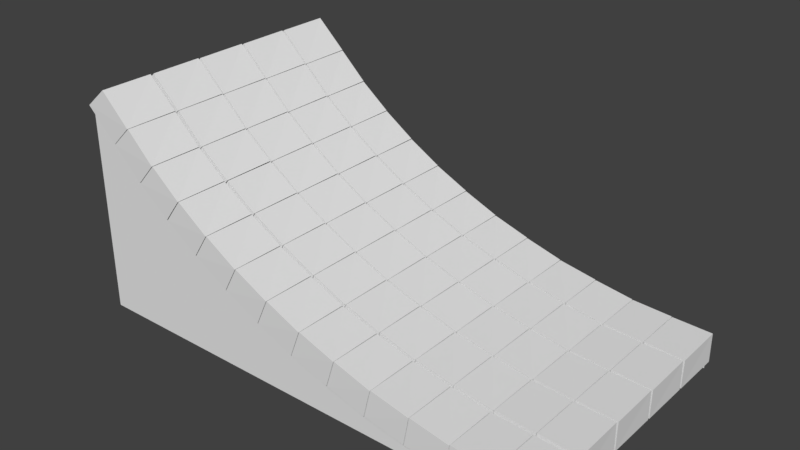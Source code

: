 # Source: Bricks_Bridge_Down.blend  (saved by Blender 2.78.0; exported with 4.5.12 LTS)
import bpy
from mathutils import Matrix  # noqa: F401  (used for matrix-valued properties, if any)

bpy.ops.wm.read_factory_settings(use_empty=True)
scene = bpy.context.scene
scene.name = 'Scene'

# ---- collections
col_collection_1 = bpy.data.collections.new('Collection 1'); scene.collection.children.link(col_collection_1)

# ---- world
world_world = bpy.data.worlds.new('World'); scene.world = world_world
world_world.color = (0.05088, 0.05088, 0.05088)
world_world.use_sun_shadow = False
world_world.sun_shadow_jitter_overblur = 0.0
world_world.cycles.sampling_method = 'MANUAL'

# ---- meshes
me_cube = bpy.data.meshes.new('Cube')
me_cube.from_pydata([(-13.5, 3.607, 0.01703), (-10.23, 3.607, 0.01703), (-13.5, 3.607, 5.807), (-10.23, 3.607, 3.682), (-7.113, 3.607, 0.01703), (-7.113, 3.607, 1.767), (-3.856, 3.607, 0.01703), (-3.856, 3.607, 1.037), (0.0001616, 3.607, 0.01703), (0.0001616, 3.607, 0.7604), (-12.68, 3.813, 5.019), (-13.51, 3.837, 5.838), (-12.09, 3.814, 5.588), (-12.08, 2.327, 5.566), (-12.93, 3.815, 6.368), (-13.52, 2.324, 5.836), (-12.68, 2.337, 5.013), (-12.9, 2.327, 6.364), (-12.67, 2.268, 5.018), (-13.49, 2.291, 5.835), (-12.08, 2.268, 5.587), (-12.07, 0.7818, 5.564), (-12.92, 2.269, 6.365), (-13.51, 0.7786, 5.834), (-12.67, 0.7917, 5.011), (-12.88, 0.782, 6.361), (-12.66, 0.7298, 5.016), (-13.48, 0.7535, 5.833), (-12.07, 0.7306, 5.585), (-12.06, -0.756, 5.563), (-12.91, 0.7315, 6.363), (-13.5, -0.7592, 5.831), (-12.66, -0.7461, 5.009), (-12.87, -0.7557, 6.358), (-12.65, -0.8092, 5.014), (-13.47, -0.7855, 5.83), (-12.06, -0.8084, 5.583), (-12.05, -2.295, 5.561), (-12.9, -0.8075, 6.36), (-13.48, -2.298, 5.828), (-12.64, -2.285, 5.007), (-12.86, -2.295, 6.356), (-12.64, -2.388, 5.012), (-13.46, -2.364, 5.827), (-12.05, -2.387, 5.581), (-12.04, -3.874, 5.559), (-12.88, -2.386, 6.357), (-13.47, -3.877, 5.826), (-12.63, -3.864, 5.005), (-12.85, -3.873, 6.353), (-11.84, 3.819, 4.212), (-12.64, 3.843, 5.008), (-11.3, 3.82, 4.827), (-11.29, 2.333, 4.805), (-12.09, 3.821, 5.567), (-12.65, 2.33, 5.006), (-11.84, 2.343, 4.206), (-12.06, 2.333, 5.566), (-11.83, 2.274, 4.211), (-12.63, 2.298, 5.007), (-11.29, 2.274, 4.826), (-11.28, 0.7875, 4.804), (-12.08, 2.275, 5.566), (-12.64, 0.7848, 5.004), (-11.83, 0.7978, 4.205), (-12.05, 0.788, 5.564), (-11.82, 0.7359, 4.211), (-12.62, 0.7597, 5.005), (-11.28, 0.7364, 4.826), (-11.27, -0.7503, 4.804), (-12.07, 0.7375, 5.564), (-12.63, -0.753, 5.003), (-11.82, -0.74, 4.205), (-12.04, -0.7498, 5.563), (-11.81, -0.8032, 4.21), (-12.61, -0.7793, 5.003), (-11.27, -0.8027, 4.825), (-11.26, -2.289, 4.803), (-12.06, -0.8015, 5.562), (-12.62, -2.292, 5.001), (-11.81, -2.279, 4.204), (-12.03, -2.289, 5.561), (-11.8, -2.382, 4.21), (-12.6, -2.358, 5.001), (-11.26, -2.381, 4.825), (-11.25, -3.868, 4.803), (-12.05, -2.38, 5.56), (-12.61, -3.871, 4.999), (-11.8, -3.858, 4.204), (-12.02, -3.867, 5.559), (-10.93, 3.824, 3.486), (-11.8, 3.849, 4.202), (-10.44, 3.824, 4.141), (-10.43, 2.337, 4.121), (-11.3, 3.826, 4.805), (-11.81, 2.336, 4.2), (-10.93, 2.348, 3.48), (-11.27, 2.339, 4.805), (-10.92, 2.279, 3.486), (-11.79, 2.304, 4.201), (-10.43, 2.279, 4.141), (-10.42, 0.7921, 4.122), (-11.29, 2.281, 4.804), (-11.8, 0.7909, 4.199), (-10.92, 0.8027, 3.481), (-11.26, 0.7937, 4.805), (-10.91, 0.7408, 3.487), (-11.78, 0.7658, 4.201), (-10.42, 0.741, 4.142), (-10.41, -0.7457, 4.123), (-11.28, 0.7433, 4.804), (-11.79, -0.7469, 4.199), (-10.91, -0.7351, 3.481), (-11.25, -0.7441, 4.804), (-10.91, -0.7983, 3.487), (-11.77, -0.7733, 4.2), (-10.42, -0.7981, 4.143), (-10.41, -2.285, 4.123), (-11.27, -0.7958, 4.803), (-11.78, -2.286, 4.198), (-10.9, -2.274, 3.482), (-11.24, -2.283, 4.804), (-10.9, -2.377, 3.488), (-11.76, -2.352, 4.2), (-10.41, -2.377, 4.143), (-10.4, -3.863, 4.124), (-11.26, -2.374, 4.803), (-11.78, -3.865, 4.198), (-10.9, -3.853, 3.483), (-11.23, -3.862, 4.803), (-9.967, 3.828, 2.827), (-10.89, 3.854, 3.481), (-9.529, 3.828, 3.518), (-9.518, 2.341, 3.499), (-10.44, 3.831, 4.12), (-10.9, 2.341, 3.478), (-9.966, 2.352, 2.822), (-10.41, 2.344, 4.125), (-9.961, 2.283, 2.829), (-10.88, 2.308, 3.482), (-9.523, 2.283, 3.52), (-9.511, 0.7958, 3.5), (-10.43, 2.286, 4.121), (-10.9, 0.7957, 3.478), (-9.959, 0.8066, 2.824), (-10.4, 0.7983, 4.125), (-9.954, 0.7447, 2.83), (-10.87, 0.7706, 3.482), (-9.516, 0.7447, 3.521), (-9.505, -0.742, 3.502), (-10.42, 0.7478, 4.122), (-10.89, -0.7421, 3.479), (-9.953, -0.7312, 2.826), (-10.39, -0.7395, 4.126), (-9.948, -0.7944, 2.832), (-10.87, -0.7684, 3.483), (-9.509, -0.7944, 3.523), (-9.498, -2.281, 3.504), (-10.41, -0.7912, 4.122), (-10.88, -2.281, 3.479), (-9.946, -2.27, 2.827), (-10.38, -2.279, 4.127), (-9.941, -2.373, 2.834), (-10.86, -2.347, 3.483), (-9.503, -2.373, 3.524), (-9.491, -3.86, 3.505), (-10.41, -2.37, 4.123), (-10.87, -3.86, 3.48), (-9.94, -3.849, 2.829), (-10.38, -3.857, 4.127), (-8.964, 3.831, 2.24), (-9.928, 3.858, 2.824), (-8.577, 3.831, 2.961), (-8.565, 2.344, 2.944), (-9.524, 3.835, 3.497), (-9.943, 2.345, 2.82), (-8.963, 2.355, 2.235), (-9.498, 2.347, 3.503), (-8.959, 2.286, 2.242), (-9.922, 2.312, 2.825), (-8.572, 2.285, 2.963), (-8.56, 0.7987, 2.946), (-9.518, 2.289, 3.498), (-9.936, 0.7997, 2.822), (-8.958, 0.8097, 2.238), (-9.491, 0.802, 3.504), (-8.954, 0.7478, 2.244), (-9.915, 0.7745, 2.827), (-8.567, 0.7476, 2.965), (-8.554, -0.7391, 2.948), (-9.511, 0.7516, 3.5), (-9.93, -0.7382, 2.824), (-8.953, -0.7282, 2.24), (-9.485, -0.7358, 3.506), (-8.948, -0.7913, 2.247), (-9.909, -0.7645, 2.828), (-8.561, -0.7915, 2.968), (-8.549, -2.278, 2.951), (-9.505, -0.7875, 3.501), (-9.923, -2.277, 2.825), (-8.948, -2.267, 2.242), (-9.478, -2.275, 3.507), (-8.943, -2.37, 2.249), (-9.902, -2.343, 2.83), (-8.556, -2.37, 2.97), (-8.544, -3.857, 2.953), (-9.498, -2.366, 3.503), (-9.917, -3.856, 2.827), (-8.942, -3.846, 2.245), (-9.472, -3.853, 3.509), (-7.914, 3.833, 1.734), (-8.923, 3.861, 2.241), (-7.578, 3.833, 2.48), (-7.566, 2.346, 2.463), (-8.57, 3.838, 2.941), (-8.939, 2.348, 2.236), (-7.914, 2.357, 1.729), (-8.545, 2.35, 2.95), (-7.91, 2.288, 1.737), (-8.918, 2.315, 2.244), (-7.574, 2.287, 2.482), (-7.562, 0.8007, 2.466), (-8.565, 2.292, 2.943), (-8.934, 0.8027, 2.239), (-7.91, 0.8118, 1.732), (-8.539, 0.8049, 2.952), (-7.906, 0.7499, 1.739), (-8.913, 0.7775, 2.246), (-7.57, 0.7496, 2.485), (-7.558, -0.7371, 2.469), (-8.56, 0.7544, 2.945), (-8.929, -0.7351, 2.241), (-7.906, -0.7261, 1.735), (-8.534, -0.733, 2.955), (-7.902, -0.7892, 1.742), (-8.908, -0.7615, 2.248), (-7.566, -0.7895, 2.488), (-7.554, -2.276, 2.472), (-8.555, -0.7846, 2.948), (-8.924, -2.274, 2.243), (-7.902, -2.265, 1.738), (-8.529, -2.272, 2.957), (-7.898, -2.368, 1.745), (-8.902, -2.34, 2.251), (-7.562, -2.368, 2.491), (-7.55, -3.855, 2.475), (-8.549, -2.363, 2.95), (-8.918, -3.853, 2.246), (-7.898, -3.844, 1.741), (-8.524, -3.851, 2.959), (-6.841, 3.835, 1.285), (-7.874, 3.863, 1.736), (-6.556, 3.834, 2.051), (-6.543, 2.347, 2.037), (-7.57, 3.84, 2.459), (-7.89, 2.35, 1.731), (-6.841, 2.359, 1.281), (-7.547, 2.352, 2.469), (-6.838, 2.289, 1.288), (-7.87, 2.317, 1.739), (-6.553, 2.289, 2.055), (-6.541, 0.8021, 2.04), (-7.566, 2.294, 2.462), (-7.886, 0.8048, 1.734), (-6.839, 0.8133, 1.284), (-7.543, 0.8068, 2.472), (-6.835, 0.7514, 1.291), (-7.866, 0.7796, 1.742), (-6.55, 0.751, 2.058), (-6.538, -0.7357, 2.043), (-7.562, 0.7564, 2.465), (-7.882, -0.733, 1.737), (-6.836, -0.7246, 1.287), (-7.539, -0.731, 2.475), (-6.833, -0.7877, 1.295), (-7.862, -0.7594, 1.744), (-6.548, -0.788, 2.062), (-6.535, -2.275, 2.047), (-7.558, -0.7826, 2.468), (-7.878, -2.272, 1.74), (-6.833, -2.264, 1.291), (-7.535, -2.27, 2.478), (-6.83, -2.366, 1.298), (-7.858, -2.338, 1.747), (-6.545, -2.367, 2.065), (-6.532, -3.853, 2.05), (-7.554, -2.361, 2.471), (-7.874, -3.851, 1.743), (-6.83, -3.842, 1.294), (-7.531, -3.849, 2.481), (-5.732, 3.835, 0.9271), (-6.801, 3.864, 1.292), (-5.496, 3.835, 1.71), (-5.484, 2.348, 1.696), (-6.546, 3.841, 2.033), (-6.818, 2.352, 1.285), (-5.733, 2.359, 0.9233), (-6.524, 2.354, 2.046), (-5.73, 2.29, 0.9308), (-6.798, 2.319, 1.295), (-5.495, 2.289, 1.714), (-5.482, 0.8027, 1.7), (-6.543, 2.296, 2.036), (-6.815, 0.8063, 1.288), (-5.731, 0.8139, 0.927), (-6.521, 0.8083, 2.049), (-5.728, 0.752, 0.9346), (-6.795, 0.7811, 1.298), (-5.493, 0.7516, 1.718), (-5.48, -0.7351, 1.703), (-6.541, 0.7579, 2.039), (-6.812, -0.7315, 1.292), (-5.729, -0.724, 0.9308), (-6.518, -0.7296, 2.052), (-5.726, -0.7871, 0.9383), (-6.792, -0.758, 1.302), (-5.491, -0.7875, 1.722), (-5.479, -2.274, 1.707), (-6.538, -0.7812, 2.043), (-6.809, -2.271, 1.295), (-5.727, -2.263, 0.9345), (-6.516, -2.269, 2.056), (-5.725, -2.366, 0.9422), (-6.789, -2.337, 1.305), (-5.489, -2.366, 1.726), (-5.477, -3.853, 1.711), (-6.535, -2.36, 2.046), (-6.807, -3.849, 1.299), (-5.726, -3.842, 0.9384), (-6.513, -3.847, 2.059), (-4.612, 3.835, 0.6133), (-5.693, 3.865, 0.9345), (-4.426, 3.835, 1.41), (-4.413, 2.348, 1.397), (-5.486, 3.842, 1.691), (-5.71, 2.352, 0.9278), (-4.613, 2.359, 0.6096), (-5.465, 2.354, 1.705), (-4.611, 2.29, 0.6173), (-5.691, 2.32, 0.9383), (-4.425, 2.29, 1.414), (-4.412, 0.8029, 1.401), (-5.484, 2.296, 1.695), (-5.708, 0.8069, 0.9316), (-4.612, 0.8141, 0.6136), (-5.464, 0.8088, 1.709), (-4.61, 0.7522, 0.6213), (-5.689, 0.7817, 0.942), (-4.424, 0.7518, 1.418), (-4.411, -0.7349, 1.405), (-5.482, 0.7584, 1.699), (-5.706, -0.731, 0.9353), (-4.612, -0.7237, 0.6176), (-5.462, -0.729, 1.713), (-4.609, -0.7868, 0.6253), (-5.687, -0.7574, 0.9458), (-4.423, -0.7872, 1.422), (-4.411, -2.274, 1.409), (-5.48, -0.7806, 1.703), (-5.705, -2.27, 0.9391), (-4.611, -2.263, 0.6216), (-5.46, -2.268, 1.716), (-4.608, -2.365, 0.6295), (-5.686, -2.336, 0.9497), (-4.423, -2.366, 1.426), (-4.41, -3.853, 1.413), (-5.479, -2.359, 1.707), (-5.703, -3.849, 0.943), (-4.61, -3.841, 0.6258), (-5.458, -3.847, 1.72), (-3.466, 3.835, 0.4), (-4.572, 3.865, 0.6254), (-3.328, 3.834, 1.206), (-3.316, 2.348, 1.194), (-4.414, 3.842, 1.393), (-4.59, 2.352, 0.6168), (-3.468, 2.359, 0.3963), (-4.395, 2.354, 1.409), (-3.466, 2.289, 0.4042), (-4.572, 2.32, 0.6294), (-3.329, 2.289, 1.211), (-3.316, 0.8024, 1.198), (-4.413, 2.296, 1.397), (-4.589, 0.8071, 0.6209), (-3.468, 0.8136, 0.4005), (-4.394, 0.809, 1.413), (-3.466, 0.7517, 0.4084), (-4.571, 0.7819, 0.6335), (-3.329, 0.7513, 1.215), (-3.316, -0.7355, 1.202), (-4.412, 0.7586, 1.401), (-4.589, -0.7307, 0.6249), (-3.468, -0.7243, 0.4047), (-4.393, -0.7288, 1.417), (-3.466, -0.7874, 0.4126), (-4.57, -0.7572, 0.6375), (-3.329, -0.7878, 1.219), (-3.316, -2.275, 1.206), (-4.411, -0.7804, 1.405), (-4.588, -2.27, 0.6289), (-3.468, -2.263, 0.4089), (-4.393, -2.268, 1.421), (-3.467, -2.366, 0.4169), (-4.569, -2.336, 0.6416), (-3.329, -2.366, 1.223), (-3.316, -3.853, 1.211), (-4.411, -2.359, 1.409), (-4.587, -3.848, 0.6331), (-3.468, -3.842, 0.4132), (-4.392, -3.846, 1.425), (-2.317, 3.834, 0.2182), (-3.428, 3.865, 0.4123), (-2.227, 3.834, 1.031), (-2.214, 2.347, 1.021), (-3.316, 3.841, 1.189), (-3.446, 2.352, 0.4037), (-2.319, 2.358, 0.2146), (-3.298, 2.354, 1.205), (-2.318, 2.289, 0.2225), (-3.428, 2.319, 0.4165), (-2.228, 2.288, 1.036), (-2.215, 0.8016, 1.025), (-3.316, 2.296, 1.193), (-3.446, 0.8065, 0.408), (-2.32, 0.8128, 0.2189), (-3.299, 0.8085, 1.209), (-2.319, 0.7509, 0.2268), (-3.428, 0.7813, 0.4207), (-2.229, 0.7506, 1.04), (-2.216, -0.7362, 1.029), (-3.316, 0.7581, 1.197), (-3.446, -0.7313, 0.4122), (-2.321, -0.725, 0.2232), (-3.299, -0.7293, 1.213), (-2.32, -0.7882, 0.2312), (-3.429, -0.7577, 0.4249), (-2.23, -0.7885, 1.044), (-2.217, -2.275, 1.034), (-3.316, -0.781, 1.201), (-3.446, -2.27, 0.4164), (-2.322, -2.264, 0.2275), (-3.299, -2.268, 1.218), (-2.321, -2.367, 0.2356), (-3.429, -2.336, 0.4293), (-2.231, -2.367, 1.049), (-2.218, -3.854, 1.038), (-3.316, -2.36, 1.206), (-3.446, -3.849, 0.4207), (-2.323, -3.843, 0.232), (-3.299, -3.847, 1.222), (-1.154, 3.833, 0.147), (-2.279, 3.864, 0.235), (-1.112, 3.832, 0.964), (-1.099, 2.346, 0.9532), (-2.213, 3.841, 1.016), (-2.297, 2.351, 0.2246), (-1.157, 2.357, 0.1434), (-2.198, 2.353, 1.034), (-1.156, 2.287, 0.1514), (-2.28, 2.318, 0.2394), (-1.114, 2.287, 0.9684), (-1.101, 0.8002, 0.9576), (-2.214, 2.295, 1.02), (-2.298, 0.8058, 0.2289), (-1.158, 0.8114, 0.1478), (-2.199, 0.8077, 1.038), (-1.158, 0.7495, 0.1558), (-2.281, 0.7806, 0.2437), (-1.116, 0.7492, 0.9727), (-1.102, -0.7376, 0.9619), (-2.215, 0.7574, 1.024), (-2.299, -0.7321, 0.2332), (-1.16, -0.7265, 0.1521), (-2.2, -0.7301, 1.043), (-1.159, -0.7896, 0.1601), (-2.282, -0.7585, 0.248), (-1.117, -0.7899, 0.9771), (-1.104, -2.277, 0.9663), (-2.216, -0.7817, 1.029), (-2.3, -2.271, 0.2375), (-1.162, -2.266, 0.1565), (-2.201, -2.269, 1.047), (-1.161, -2.368, 0.1646), (-2.283, -2.337, 0.2524), (-1.119, -2.369, 0.9816), (-1.106, -3.855, 0.9708), (-2.217, -2.36, 1.033), (-2.301, -3.85, 0.242), (-1.163, -3.844, 0.161), (-2.202, -3.848, 1.051), (0.008293, 3.831, 0.09568), (-1.118, 3.862, 0.1639), (0.002715, 3.831, 0.9137), (0.01614, 2.344, 0.9049), (-1.097, 3.839, 0.9482), (-1.136, 2.35, 0.1534), (0.005622, 2.355, 0.092), (-1.083, 2.352, 0.9666), (0.00594, 2.286, 0.1001), (-1.12, 2.317, 0.1683), (0.0003614, 2.286, 0.9181), (0.01378, 0.7988, 0.9093), (-1.099, 2.294, 0.9526), (-1.137, 0.8043, 0.1578), (0.00327, 0.8099, 0.09641), (-1.085, 0.8064, 0.971), (0.003598, 0.748, 0.1045), (-1.121, 0.7791, 0.1727), (-0.00198, 0.7477, 0.9225), (0.01143, -0.739, 0.9136), (-1.101, 0.756, 0.9569), (-1.139, -0.7335, 0.1622), (0.0009284, -0.728, 0.1008), (-1.087, -0.7315, 0.9754), (0.001255, -0.7911, 0.1089), (-1.123, -0.7599, 0.177), (-0.004324, -0.7913, 0.9269), (0.009079, -2.278, 0.918), (-1.102, -0.7831, 0.9613), (-1.141, -2.273, 0.1666), (-0.001415, -2.267, 0.1052), (-1.088, -2.271, 0.9797), (-0.00115, -2.37, 0.1134), (-1.125, -2.339, 0.1815), (-0.006728, -2.37, 0.9314), (0.006668, -3.857, 0.9225), (-1.104, -2.362, 0.9658), (-1.142, -3.851, 0.1711), (-0.003819, -3.846, 0.1097), (-1.09, -3.849, 0.9842), (-13.5, -3.721, 0.01703), (-10.23, -3.721, 0.01703), (-13.5, -3.721, 5.807), (-10.23, -3.721, 3.682), (-7.113, -3.721, 0.01703), (-7.113, -3.721, 1.767), (-3.856, -3.721, 0.01703), (-3.856, -3.721, 1.037), (0.0001616, -3.721, 0.01703), (0.0001616, -3.721, 0.7604)], [], [(0, 2, 3, 1), (3, 5, 4, 1), (5, 7, 6, 4), (7, 9, 8, 6), (13, 12, 14, 17), (12, 13, 16, 10), (17, 14, 11, 15), (10, 11, 14, 12), (15, 16, 13, 17), (21, 20, 22, 25), (20, 21, 24, 18), (25, 22, 19, 23), (18, 19, 22, 20), (23, 24, 21, 25), (29, 28, 30, 33), (28, 29, 32, 26), (33, 30, 27, 31), (26, 27, 30, 28), (31, 32, 29, 33), (37, 36, 38, 41), (36, 37, 40, 34), (41, 38, 35, 39), (34, 35, 38, 36), (39, 40, 37, 41), (45, 44, 46, 49), (44, 45, 48, 42), (49, 46, 43, 47), (42, 43, 46, 44), (47, 48, 45, 49), (53, 52, 54, 57), (52, 53, 56, 50), (57, 54, 51, 55), (50, 51, 54, 52), (55, 56, 53, 57), (61, 60, 62, 65), (60, 61, 64, 58), (65, 62, 59, 63), (58, 59, 62, 60), (63, 64, 61, 65), (69, 68, 70, 73), (68, 69, 72, 66), (73, 70, 67, 71), (66, 67, 70, 68), (71, 72, 69, 73), (77, 76, 78, 81), (76, 77, 80, 74), (81, 78, 75, 79), (74, 75, 78, 76), (79, 80, 77, 81), (85, 84, 86, 89), (84, 85, 88, 82), (89, 86, 83, 87), (82, 83, 86, 84), (87, 88, 85, 89), (93, 92, 94, 97), (92, 93, 96, 90), (97, 94, 91, 95), (90, 91, 94, 92), (95, 96, 93, 97), (101, 100, 102, 105), (100, 101, 104, 98), (105, 102, 99, 103), (98, 99, 102, 100), (103, 104, 101, 105), (109, 108, 110, 113), (108, 109, 112, 106), (113, 110, 107, 111), (106, 107, 110, 108), (111, 112, 109, 113), (117, 116, 118, 121), (116, 117, 120, 114), (121, 118, 115, 119), (114, 115, 118, 116), (119, 120, 117, 121), (125, 124, 126, 129), (124, 125, 128, 122), (129, 126, 123, 127), (122, 123, 126, 124), (127, 128, 125, 129), (133, 132, 134, 137), (132, 133, 136, 130), (137, 134, 131, 135), (130, 131, 134, 132), (135, 136, 133, 137), (141, 140, 142, 145), (140, 141, 144, 138), (145, 142, 139, 143), (138, 139, 142, 140), (143, 144, 141, 145), (149, 148, 150, 153), (148, 149, 152, 146), (153, 150, 147, 151), (146, 147, 150, 148), (151, 152, 149, 153), (157, 156, 158, 161), (156, 157, 160, 154), (161, 158, 155, 159), (154, 155, 158, 156), (159, 160, 157, 161), (165, 164, 166, 169), (164, 165, 168, 162), (169, 166, 163, 167), (162, 163, 166, 164), (167, 168, 165, 169), (173, 172, 174, 177), (172, 173, 176, 170), (177, 174, 171, 175), (170, 171, 174, 172), (175, 176, 173, 177), (181, 180, 182, 185), (180, 181, 184, 178), (185, 182, 179, 183), (178, 179, 182, 180), (183, 184, 181, 185), (189, 188, 190, 193), (188, 189, 192, 186), (193, 190, 187, 191), (186, 187, 190, 188), (191, 192, 189, 193), (197, 196, 198, 201), (196, 197, 200, 194), (201, 198, 195, 199), (194, 195, 198, 196), (199, 200, 197, 201), (205, 204, 206, 209), (204, 205, 208, 202), (209, 206, 203, 207), (202, 203, 206, 204), (207, 208, 205, 209), (213, 212, 214, 217), (212, 213, 216, 210), (217, 214, 211, 215), (210, 211, 214, 212), (215, 216, 213, 217), (221, 220, 222, 225), (220, 221, 224, 218), (225, 222, 219, 223), (218, 219, 222, 220), (223, 224, 221, 225), (229, 228, 230, 233), (228, 229, 232, 226), (233, 230, 227, 231), (226, 227, 230, 228), (231, 232, 229, 233), (237, 236, 238, 241), (236, 237, 240, 234), (241, 238, 235, 239), (234, 235, 238, 236), (239, 240, 237, 241), (245, 244, 246, 249), (244, 245, 248, 242), (249, 246, 243, 247), (242, 243, 246, 244), (247, 248, 245, 249), (253, 252, 254, 257), (252, 253, 256, 250), (257, 254, 251, 255), (250, 251, 254, 252), (255, 256, 253, 257), (261, 260, 262, 265), (260, 261, 264, 258), (265, 262, 259, 263), (258, 259, 262, 260), (263, 264, 261, 265), (269, 268, 270, 273), (268, 269, 272, 266), (273, 270, 267, 271), (266, 267, 270, 268), (271, 272, 269, 273), (277, 276, 278, 281), (276, 277, 280, 274), (281, 278, 275, 279), (274, 275, 278, 276), (279, 280, 277, 281), (285, 284, 286, 289), (284, 285, 288, 282), (289, 286, 283, 287), (282, 283, 286, 284), (287, 288, 285, 289), (293, 292, 294, 297), (292, 293, 296, 290), (297, 294, 291, 295), (290, 291, 294, 292), (295, 296, 293, 297), (301, 300, 302, 305), (300, 301, 304, 298), (305, 302, 299, 303), (298, 299, 302, 300), (303, 304, 301, 305), (309, 308, 310, 313), (308, 309, 312, 306), (313, 310, 307, 311), (306, 307, 310, 308), (311, 312, 309, 313), (317, 316, 318, 321), (316, 317, 320, 314), (321, 318, 315, 319), (314, 315, 318, 316), (319, 320, 317, 321), (325, 324, 326, 329), (324, 325, 328, 322), (329, 326, 323, 327), (322, 323, 326, 324), (327, 328, 325, 329), (333, 332, 334, 337), (332, 333, 336, 330), (337, 334, 331, 335), (330, 331, 334, 332), (335, 336, 333, 337), (341, 340, 342, 345), (340, 341, 344, 338), (345, 342, 339, 343), (338, 339, 342, 340), (343, 344, 341, 345), (349, 348, 350, 353), (348, 349, 352, 346), (353, 350, 347, 351), (346, 347, 350, 348), (351, 352, 349, 353), (357, 356, 358, 361), (356, 357, 360, 354), (361, 358, 355, 359), (354, 355, 358, 356), (359, 360, 357, 361), (365, 364, 366, 369), (364, 365, 368, 362), (369, 366, 363, 367), (362, 363, 366, 364), (367, 368, 365, 369), (373, 372, 374, 377), (372, 373, 376, 370), (377, 374, 371, 375), (370, 371, 374, 372), (375, 376, 373, 377), (381, 380, 382, 385), (380, 381, 384, 378), (385, 382, 379, 383), (378, 379, 382, 380), (383, 384, 381, 385), (389, 388, 390, 393), (388, 389, 392, 386), (393, 390, 387, 391), (386, 387, 390, 388), (391, 392, 389, 393), (397, 396, 398, 401), (396, 397, 400, 394), (401, 398, 395, 399), (394, 395, 398, 396), (399, 400, 397, 401), (405, 404, 406, 409), (404, 405, 408, 402), (409, 406, 403, 407), (402, 403, 406, 404), (407, 408, 405, 409), (413, 412, 414, 417), (412, 413, 416, 410), (417, 414, 411, 415), (410, 411, 414, 412), (415, 416, 413, 417), (421, 420, 422, 425), (420, 421, 424, 418), (425, 422, 419, 423), (418, 419, 422, 420), (423, 424, 421, 425), (429, 428, 430, 433), (428, 429, 432, 426), (433, 430, 427, 431), (426, 427, 430, 428), (431, 432, 429, 433), (437, 436, 438, 441), (436, 437, 440, 434), (441, 438, 435, 439), (434, 435, 438, 436), (439, 440, 437, 441), (445, 444, 446, 449), (444, 445, 448, 442), (449, 446, 443, 447), (442, 443, 446, 444), (447, 448, 445, 449), (453, 452, 454, 457), (452, 453, 456, 450), (457, 454, 451, 455), (450, 451, 454, 452), (455, 456, 453, 457), (461, 460, 462, 465), (460, 461, 464, 458), (465, 462, 459, 463), (458, 459, 462, 460), (463, 464, 461, 465), (469, 468, 470, 473), (468, 469, 472, 466), (473, 470, 467, 471), (466, 467, 470, 468), (471, 472, 469, 473), (477, 476, 478, 481), (476, 477, 480, 474), (481, 478, 475, 479), (474, 475, 478, 476), (479, 480, 477, 481), (485, 484, 486, 489), (484, 485, 488, 482), (489, 486, 483, 487), (482, 483, 486, 484), (487, 488, 485, 489), (493, 492, 494, 497), (492, 493, 496, 490), (497, 494, 491, 495), (490, 491, 494, 492), (495, 496, 493, 497), (501, 500, 502, 505), (500, 501, 504, 498), (505, 502, 499, 503), (498, 499, 502, 500), (503, 504, 501, 505), (509, 508, 510, 513), (508, 509, 512, 506), (513, 510, 507, 511), (506, 507, 510, 508), (511, 512, 509, 513), (517, 516, 518, 521), (516, 517, 520, 514), (521, 518, 515, 519), (514, 515, 518, 516), (519, 520, 517, 521), (525, 524, 526, 529), (524, 525, 528, 522), (529, 526, 523, 527), (522, 523, 526, 524), (527, 528, 525, 529), (530, 531, 533, 532), (533, 531, 534, 535), (535, 534, 536, 537), (537, 536, 538, 539)])
_uv = me_cube.uv_layers.new(name='UVMap')
_uv.uv.foreach_set('vector', [0.2562, 0.507, 0.2562, 0.722, 0.3775, 0.6431, 0.3775, 0.507, 0.3775, 0.6431, 0.4933, 0.572, 0.4933, 0.507, 0.3775, 0.507, 0.2578, 0.5704, 0.3744, 0.5442, 0.3744, 0.5078, 0.2578, 0.5078, 0.3744, 0.5442, 0.4948, 0.5344, 0.4948, 0.5078, 0.3744, 0.5078, 0.5976, 0.8289, 0.6586, 0.8294, 0.6589, 0.8677, 0.5979, 0.8672, 0.6567, 0.8687, 0.5975, 0.868, 0.5981, 0.8275, 0.6568, 0.8279, 0.5978, 0.8687, 0.657, 0.868, 0.658, 0.8289, 0.5978, 0.8281, 0.6562, 0.8294, 0.6009, 0.8299, 0.6, 0.8677, 0.6547, 0.8684, 0.5968, 0.8262, 0.6589, 0.8264, 0.6592, 0.8695, 0.5969, 0.8695, 0.5976, 0.8289, 0.6586, 0.8294, 0.6589, 0.8677, 0.5979, 0.8672, 0.6567, 0.8687, 0.5975, 0.868, 0.5981, 0.8275, 0.6568, 0.8279, 0.5978, 0.8687, 0.657, 0.868, 0.658, 0.8289, 0.5978, 0.8281, 0.6562, 0.8294, 0.6009, 0.8299, 0.6, 0.8677, 0.6547, 0.8684, 0.5968, 0.8262, 0.6589, 0.8264, 0.6592, 0.8695, 0.5969, 0.8695, 0.5976, 0.8289, 0.6586, 0.8294, 0.6589, 0.8677, 0.5979, 0.8672, 0.6567, 0.8687, 0.5975, 0.868, 0.5981, 0.8275, 0.6568, 0.8279, 0.5978, 0.8687, 0.657, 0.868, 0.658, 0.8289, 0.5978, 0.8281, 0.6562, 0.8294, 0.6009, 0.8299, 0.6, 0.8677, 0.6547, 0.8684, 0.5968, 0.8262, 0.6589, 0.8264, 0.6592, 0.8695, 0.5969, 0.8695, 0.5976, 0.8289, 0.6586, 0.8294, 0.6589, 0.8677, 0.5979, 0.8672, 0.6567, 0.8687, 0.5975, 0.868, 0.5981, 0.8275, 0.6568, 0.8279, 0.5978, 0.8687, 0.657, 0.868, 0.658, 0.8289, 0.5978, 0.8281, 0.6562, 0.8294, 0.6009, 0.8299, 0.6, 0.8677, 0.6547, 0.8684, 0.5968, 0.8262, 0.6589, 0.8264, 0.6592, 0.8695, 0.5969, 0.8695, 0.5976, 0.8289, 0.6586, 0.8294, 0.6589, 0.8677, 0.5979, 0.8672, 0.6567, 0.8687, 0.5975, 0.868, 0.5981, 0.8275, 0.6568, 0.8279, 0.5978, 0.8687, 0.657, 0.868, 0.658, 0.8289, 0.5978, 0.8281, 0.6562, 0.8294, 0.6009, 0.8299, 0.6, 0.8677, 0.6547, 0.8684, 0.5968, 0.8262, 0.6589, 0.8264, 0.6592, 0.8695, 0.5969, 0.8695, 0.5976, 0.8289, 0.6586, 0.8294, 0.6589, 0.8677, 0.5979, 0.8672, 0.6567, 0.8687, 0.5975, 0.868, 0.5981, 0.8275, 0.6568, 0.8279, 0.5978, 0.8687, 0.657, 0.868, 0.658, 0.8289, 0.5978, 0.8281, 0.6562, 0.8294, 0.6009, 0.8299, 0.6, 0.8677, 0.6547, 0.8684, 0.5968, 0.8262, 0.6589, 0.8264, 0.6592, 0.8695, 0.5969, 0.8695, 0.5976, 0.8289, 0.6586, 0.8294, 0.6589, 0.8677, 0.5979, 0.8672, 0.6567, 0.8687, 0.5975, 0.868, 0.5981, 0.8275, 0.6568, 0.8279, 0.5978, 0.8687, 0.657, 0.868, 0.658, 0.8289, 0.5978, 0.8281, 0.6562, 0.8294, 0.6009, 0.8299, 0.6, 0.8677, 0.6547, 0.8684, 0.5968, 0.8262, 0.6589, 0.8264, 0.6592, 0.8695, 0.5969, 0.8695, 0.5976, 0.8289, 0.6586, 0.8294, 0.6589, 0.8677, 0.5979, 0.8672, 0.6567, 0.8687, 0.5975, 0.868, 0.5981, 0.8275, 0.6568, 0.8279, 0.5978, 0.8687, 0.657, 0.868, 0.658, 0.8289, 0.5978, 0.8281, 0.6562, 0.8294, 0.6009, 0.8299, 0.6, 0.8677, 0.6547, 0.8684, 0.5968, 0.8262, 0.6589, 0.8264, 0.6592, 0.8695, 0.5969, 0.8695, 0.5976, 0.8289, 0.6586, 0.8294, 0.6589, 0.8677, 0.5979, 0.8672, 0.6567, 0.8687, 0.5975, 0.868, 0.5981, 0.8275, 0.6568, 0.8279, 0.5978, 0.8687, 0.657, 0.868, 0.658, 0.8289, 0.5978, 0.8281, 0.6562, 0.8294, 0.6009, 0.8299, 0.6, 0.8677, 0.6547, 0.8684, 0.5968, 0.8262, 0.6589, 0.8264, 0.6592, 0.8695, 0.5969, 0.8695, 0.5976, 0.8289, 0.6586, 0.8294, 0.6589, 0.8677, 0.5979, 0.8672, 0.6567, 0.8687, 0.5975, 0.868, 0.5981, 0.8275, 0.6568, 0.8279, 0.5978, 0.8687, 0.657, 0.868, 0.658, 0.8289, 0.5978, 0.8281, 0.6562, 0.8294, 0.6009, 0.8299, 0.6, 0.8677, 0.6547, 0.8684, 0.5968, 0.8262, 0.6589, 0.8264, 0.6592, 0.8695, 0.5969, 0.8695, 0.5976, 0.8289, 0.6586, 0.8294, 0.6589, 0.8677, 0.5979, 0.8672, 0.6567, 0.8687, 0.5975, 0.868, 0.5981, 0.8275, 0.6568, 0.8279, 0.5978, 0.8687, 0.657, 0.868, 0.658, 0.8289, 0.5978, 0.8281, 0.6562, 0.8294, 0.6009, 0.8299, 0.6, 0.8677, 0.6547, 0.8684, 0.5968, 0.8262, 0.6589, 0.8264, 0.6592, 0.8695, 0.5969, 0.8695, 0.5976, 0.8289, 0.6586, 0.8294, 0.6589, 0.8677, 0.5979, 0.8672, 0.6567, 0.8687, 0.5975, 0.868, 0.5981, 0.8275, 0.6568, 0.8279, 0.5978, 0.8687, 0.657, 0.868, 0.658, 0.8289, 0.5978, 0.8281, 0.6562, 0.8294, 0.6009, 0.8299, 0.6, 0.8677, 0.6547, 0.8684, 0.5968, 0.8262, 0.6589, 0.8264, 0.6592, 0.8695, 0.5969, 0.8695, 0.5976, 0.8289, 0.6586, 0.8294, 0.6589, 0.8677, 0.5979, 0.8672, 0.6567, 0.8687, 0.5975, 0.868, 0.5981, 0.8275, 0.6568, 0.8279, 0.5978, 0.8687, 0.657, 0.868, 0.658, 0.8289, 0.5978, 0.8281, 0.6562, 0.8294, 0.6009, 0.8299, 0.6, 0.8677, 0.6547, 0.8684, 0.5968, 0.8262, 0.6589, 0.8264, 0.6592, 0.8695, 0.5969, 0.8695, 0.5976, 0.8289, 0.6586, 0.8294, 0.6589, 0.8677, 0.5979, 0.8672, 0.6567, 0.8687, 0.5975, 0.868, 0.5981, 0.8275, 0.6568, 0.8279, 0.5978, 0.8687, 0.657, 0.868, 0.658, 0.8289, 0.5978, 0.8281, 0.6562, 0.8294, 0.6009, 0.8299, 0.6, 0.8677, 0.6547, 0.8684, 0.5968, 0.8262, 0.6589, 0.8264, 0.6592, 0.8695, 0.5969, 0.8695, 0.5976, 0.8289, 0.6586, 0.8294, 0.6589, 0.8677, 0.5979, 0.8672, 0.6567, 0.8687, 0.5975, 0.868, 0.5981, 0.8275, 0.6568, 0.8279, 0.5978, 0.8687, 0.657, 0.868, 0.658, 0.8289, 0.5978, 0.8281, 0.6562, 0.8294, 0.6009, 0.8299, 0.6, 0.8677, 0.6547, 0.8684, 0.5968, 0.8262, 0.6589, 0.8264, 0.6592, 0.8695, 0.5969, 0.8695, 0.5976, 0.8289, 0.6586, 0.8294, 0.6589, 0.8677, 0.5979, 0.8672, 0.6567, 0.8687, 0.5975, 0.868, 0.5981, 0.8275, 0.6568, 0.8279, 0.5978, 0.8687, 0.657, 0.868, 0.658, 0.8289, 0.5978, 0.8281, 0.6562, 0.8294, 0.6009, 0.8299, 0.6, 0.8677, 0.6547, 0.8684, 0.5968, 0.8262, 0.6589, 0.8264, 0.6592, 0.8695, 0.5969, 0.8695, 0.5976, 0.8289, 0.6586, 0.8294, 0.6589, 0.8677, 0.5979, 0.8672, 0.6567, 0.8687, 0.5975, 0.868, 0.5981, 0.8275, 0.6568, 0.8279, 0.5978, 0.8687, 0.657, 0.868, 0.658, 0.8289, 0.5978, 0.8281, 0.6562, 0.8294, 0.6009, 0.8299, 0.6, 0.8677, 0.6547, 0.8684, 0.5968, 0.8262, 0.6589, 0.8264, 0.6592, 0.8695, 0.5969, 0.8695, 0.5976, 0.8289, 0.6586, 0.8294, 0.6589, 0.8677, 0.5979, 0.8672, 0.6567, 0.8687, 0.5975, 0.868, 0.5981, 0.8275, 0.6568, 0.8279, 0.5978, 0.8687, 0.657, 0.868, 0.658, 0.8289, 0.5978, 0.8281, 0.6562, 0.8294, 0.6009, 0.8299, 0.6, 0.8677, 0.6547, 0.8684, 0.5968, 0.8262, 0.6589, 0.8264, 0.6592, 0.8695, 0.5969, 0.8695, 0.5976, 0.8289, 0.6586, 0.8294, 0.6589, 0.8677, 0.5979, 0.8672, 0.6567, 0.8687, 0.5975, 0.868, 0.5981, 0.8275, 0.6568, 0.8279, 0.5978, 0.8687, 0.657, 0.868, 0.658, 0.8289, 0.5978, 0.8281, 0.6562, 0.8294, 0.6009, 0.8299, 0.6, 0.8677, 0.6547, 0.8684, 0.5968, 0.8262, 0.6589, 0.8264, 0.6592, 0.8695, 0.5969, 0.8695, 0.5976, 0.8289, 0.6586, 0.8294, 0.6589, 0.8677, 0.5979, 0.8672, 0.6567, 0.8687, 0.5975, 0.868, 0.5981, 0.8275, 0.6568, 0.8279, 0.5978, 0.8687, 0.657, 0.868, 0.658, 0.8289, 0.5978, 0.8281, 0.6562, 0.8294, 0.6009, 0.8299, 0.6, 0.8677, 0.6547, 0.8684, 0.5968, 0.8262, 0.6589, 0.8264, 0.6592, 0.8695, 0.5969, 0.8695, 0.5976, 0.8289, 0.6586, 0.8294, 0.6589, 0.8677, 0.5979, 0.8672, 0.6567, 0.8687, 0.5975, 0.868, 0.5981, 0.8275, 0.6568, 0.8279, 0.5978, 0.8687, 0.657, 0.868, 0.658, 0.8289, 0.5978, 0.8281, 0.6562, 0.8294, 0.6009, 0.8299, 0.6, 0.8677, 0.6547, 0.8684, 0.5968, 0.8262, 0.6589, 0.8264, 0.6592, 0.8695, 0.5969, 0.8695, 0.5976, 0.8289, 0.6586, 0.8294, 0.6589, 0.8677, 0.5979, 0.8672, 0.6567, 0.8687, 0.5975, 0.868, 0.5981, 0.8275, 0.6568, 0.8279, 0.5978, 0.8687, 0.657, 0.868, 0.658, 0.8289, 0.5978, 0.8281, 0.6562, 0.8294, 0.6009, 0.8299, 0.6, 0.8677, 0.6547, 0.8684, 0.5968, 0.8262, 0.6589, 0.8264, 0.6592, 0.8695, 0.5969, 0.8695, 0.5976, 0.8289, 0.6586, 0.8294, 0.6589, 0.8677, 0.5979, 0.8672, 0.6567, 0.8687, 0.5975, 0.868, 0.5981, 0.8275, 0.6568, 0.8279, 0.5978, 0.8687, 0.657, 0.868, 0.658, 0.8289, 0.5978, 0.8281, 0.6562, 0.8294, 0.6009, 0.8299, 0.6, 0.8677, 0.6547, 0.8684, 0.5968, 0.8262, 0.6589, 0.8264, 0.6592, 0.8695, 0.5969, 0.8695, 0.5976, 0.8289, 0.6586, 0.8294, 0.6589, 0.8677, 0.5979, 0.8672, 0.6567, 0.8687, 0.5975, 0.868, 0.5981, 0.8275, 0.6568, 0.8279, 0.5978, 0.8687, 0.657, 0.868, 0.658, 0.8289, 0.5978, 0.8281, 0.6562, 0.8294, 0.6009, 0.8299, 0.6, 0.8677, 0.6547, 0.8684, 0.5968, 0.8262, 0.6589, 0.8264, 0.6592, 0.8695, 0.5969, 0.8695, 0.5976, 0.8289, 0.6586, 0.8294, 0.6589, 0.8677, 0.5979, 0.8672, 0.6567, 0.8687, 0.5975, 0.868, 0.5981, 0.8275, 0.6568, 0.8279, 0.5978, 0.8687, 0.657, 0.868, 0.658, 0.8289, 0.5978, 0.8281, 0.6562, 0.8294, 0.6009, 0.8299, 0.6, 0.8677, 0.6547, 0.8684, 0.5968, 0.8262, 0.6589, 0.8264, 0.6592, 0.8695, 0.5969, 0.8695, 0.5976, 0.8289, 0.6586, 0.8294, 0.6589, 0.8677, 0.5979, 0.8672, 0.6567, 0.8687, 0.5975, 0.868, 0.5981, 0.8275, 0.6568, 0.8279, 0.5978, 0.8687, 0.657, 0.868, 0.658, 0.8289, 0.5978, 0.8281, 0.6562, 0.8294, 0.6009, 0.8299, 0.6, 0.8677, 0.6547, 0.8684, 0.5968, 0.8262, 0.6589, 0.8264, 0.6592, 0.8695, 0.5969, 0.8695, 0.5976, 0.8289, 0.6586, 0.8294, 0.6589, 0.8677, 0.5979, 0.8672, 0.6567, 0.8687, 0.5975, 0.868, 0.5981, 0.8275, 0.6568, 0.8279, 0.5978, 0.8687, 0.657, 0.868, 0.658, 0.8289, 0.5978, 0.8281, 0.6562, 0.8294, 0.6009, 0.8299, 0.6, 0.8677, 0.6547, 0.8684, 0.5968, 0.8262, 0.6589, 0.8264, 0.6592, 0.8695, 0.5969, 0.8695, 0.5976, 0.8289, 0.6586, 0.8294, 0.6589, 0.8677, 0.5979, 0.8672, 0.6567, 0.8687, 0.5975, 0.868, 0.5981, 0.8275, 0.6568, 0.8279, 0.5978, 0.8687, 0.657, 0.868, 0.658, 0.8289, 0.5978, 0.8281, 0.6562, 0.8294, 0.6009, 0.8299, 0.6, 0.8677, 0.6547, 0.8684, 0.5968, 0.8262, 0.6589, 0.8264, 0.6592, 0.8695, 0.5969, 0.8695, 0.5976, 0.8289, 0.6586, 0.8294, 0.6589, 0.8677, 0.5979, 0.8672, 0.6567, 0.8687, 0.5975, 0.868, 0.5981, 0.8275, 0.6568, 0.8279, 0.5978, 0.8687, 0.657, 0.868, 0.658, 0.8289, 0.5978, 0.8281, 0.6562, 0.8294, 0.6009, 0.8299, 0.6, 0.8677, 0.6547, 0.8684, 0.5968, 0.8262, 0.6589, 0.8264, 0.6592, 0.8695, 0.5969, 0.8695, 0.5976, 0.8289, 0.6586, 0.8294, 0.6589, 0.8677, 0.5979, 0.8672, 0.6567, 0.8687, 0.5975, 0.868, 0.5981, 0.8275, 0.6568, 0.8279, 0.5978, 0.8687, 0.657, 0.868, 0.658, 0.8289, 0.5978, 0.8281, 0.6562, 0.8294, 0.6009, 0.8299, 0.6, 0.8677, 0.6547, 0.8684, 0.5968, 0.8262, 0.6589, 0.8264, 0.6592, 0.8695, 0.5969, 0.8695, 0.5976, 0.8289, 0.6586, 0.8294, 0.6589, 0.8677, 0.5979, 0.8672, 0.6567, 0.8687, 0.5975, 0.868, 0.5981, 0.8275, 0.6568, 0.8279, 0.5978, 0.8687, 0.657, 0.868, 0.658, 0.8289, 0.5978, 0.8281, 0.6562, 0.8294, 0.6009, 0.8299, 0.6, 0.8677, 0.6547, 0.8684, 0.5968, 0.8262, 0.6589, 0.8264, 0.6592, 0.8695, 0.5969, 0.8695, 0.5976, 0.8289, 0.6586, 0.8294, 0.6589, 0.8677, 0.5979, 0.8672, 0.6567, 0.8687, 0.5975, 0.868, 0.5981, 0.8275, 0.6568, 0.8279, 0.5978, 0.8687, 0.657, 0.868, 0.658, 0.8289, 0.5978, 0.8281, 0.6562, 0.8294, 0.6009, 0.8299, 0.6, 0.8677, 0.6547, 0.8684, 0.5968, 0.8262, 0.6589, 0.8264, 0.6592, 0.8695, 0.5969, 0.8695, 0.5976, 0.8289, 0.6586, 0.8294, 0.6589, 0.8677, 0.5979, 0.8672, 0.6567, 0.8687, 0.5975, 0.868, 0.5981, 0.8275, 0.6568, 0.8279, 0.5978, 0.8687, 0.657, 0.868, 0.658, 0.8289, 0.5978, 0.8281, 0.6562, 0.8294, 0.6009, 0.8299, 0.6, 0.8677, 0.6547, 0.8684, 0.5968, 0.8262, 0.6589, 0.8264, 0.6592, 0.8695, 0.5969, 0.8695, 0.5976, 0.8289, 0.6586, 0.8294, 0.6589, 0.8677, 0.5979, 0.8672, 0.6567, 0.8687, 0.5975, 0.868, 0.5981, 0.8275, 0.6568, 0.8279, 0.5978, 0.8687, 0.657, 0.868, 0.658, 0.8289, 0.5978, 0.8281, 0.6562, 0.8294, 0.6009, 0.8299, 0.6, 0.8677, 0.6547, 0.8684, 0.5968, 0.8262, 0.6589, 0.8264, 0.6592, 0.8695, 0.5969, 0.8695, 0.5976, 0.8289, 0.6586, 0.8294, 0.6589, 0.8677, 0.5979, 0.8672, 0.6567, 0.8687, 0.5975, 0.868, 0.5981, 0.8275, 0.6568, 0.8279, 0.5978, 0.8687, 0.657, 0.868, 0.658, 0.8289, 0.5978, 0.8281, 0.6562, 0.8294, 0.6009, 0.8299, 0.6, 0.8677, 0.6547, 0.8684, 0.5968, 0.8262, 0.6589, 0.8264, 0.6592, 0.8695, 0.5969, 0.8695, 0.5976, 0.8289, 0.6586, 0.8294, 0.6589, 0.8677, 0.5979, 0.8672, 0.6567, 0.8687, 0.5975, 0.868, 0.5981, 0.8275, 0.6568, 0.8279, 0.5978, 0.8687, 0.657, 0.868, 0.658, 0.8289, 0.5978, 0.8281, 0.6562, 0.8294, 0.6009, 0.8299, 0.6, 0.8677, 0.6547, 0.8684, 0.5968, 0.8262, 0.6589, 0.8264, 0.6592, 0.8695, 0.5969, 0.8695, 0.5976, 0.8289, 0.6586, 0.8294, 0.6589, 0.8677, 0.5979, 0.8672, 0.6567, 0.8687, 0.5975, 0.868, 0.5981, 0.8275, 0.6568, 0.8279, 0.5978, 0.8687, 0.657, 0.868, 0.658, 0.8289, 0.5978, 0.8281, 0.6562, 0.8294, 0.6009, 0.8299, 0.6, 0.8677, 0.6547, 0.8684, 0.5968, 0.8262, 0.6589, 0.8264, 0.6592, 0.8695, 0.5969, 0.8695, 0.5976, 0.8289, 0.6586, 0.8294, 0.6589, 0.8677, 0.5979, 0.8672, 0.6567, 0.8687, 0.5975, 0.868, 0.5981, 0.8275, 0.6568, 0.8279, 0.5978, 0.8687, 0.657, 0.868, 0.658, 0.8289, 0.5978, 0.8281, 0.6562, 0.8294, 0.6009, 0.8299, 0.6, 0.8677, 0.6547, 0.8684, 0.5968, 0.8262, 0.6589, 0.8264, 0.6592, 0.8695, 0.5969, 0.8695, 0.5976, 0.8289, 0.6586, 0.8294, 0.6589, 0.8677, 0.5979, 0.8672, 0.6567, 0.8687, 0.5975, 0.868, 0.5981, 0.8275, 0.6568, 0.8279, 0.5978, 0.8687, 0.657, 0.868, 0.658, 0.8289, 0.5978, 0.8281, 0.6562, 0.8294, 0.6009, 0.8299, 0.6, 0.8677, 0.6547, 0.8684, 0.5968, 0.8262, 0.6589, 0.8264, 0.6592, 0.8695, 0.5969, 0.8695, 0.5976, 0.8289, 0.6586, 0.8294, 0.6589, 0.8677, 0.5979, 0.8672, 0.6567, 0.8687, 0.5975, 0.868, 0.5981, 0.8275, 0.6568, 0.8279, 0.5978, 0.8687, 0.657, 0.868, 0.658, 0.8289, 0.5978, 0.8281, 0.6562, 0.8294, 0.6009, 0.8299, 0.6, 0.8677, 0.6547, 0.8684, 0.5968, 0.8262, 0.6589, 0.8264, 0.6592, 0.8695, 0.5969, 0.8695, 0.5976, 0.8289, 0.6586, 0.8294, 0.6589, 0.8677, 0.5979, 0.8672, 0.6567, 0.8687, 0.5975, 0.868, 0.5981, 0.8275, 0.6568, 0.8279, 0.5978, 0.8687, 0.657, 0.868, 0.658, 0.8289, 0.5978, 0.8281, 0.6562, 0.8294, 0.6009, 0.8299, 0.6, 0.8677, 0.6547, 0.8684, 0.5968, 0.8262, 0.6589, 0.8264, 0.6592, 0.8695, 0.5969, 0.8695, 0.5976, 0.8289, 0.6586, 0.8294, 0.6589, 0.8677, 0.5979, 0.8672, 0.6567, 0.8687, 0.5975, 0.868, 0.5981, 0.8275, 0.6568, 0.8279, 0.5978, 0.8687, 0.657, 0.868, 0.658, 0.8289, 0.5978, 0.8281, 0.6562, 0.8294, 0.6009, 0.8299, 0.6, 0.8677, 0.6547, 0.8684, 0.5968, 0.8262, 0.6589, 0.8264, 0.6592, 0.8695, 0.5969, 0.8695, 0.5976, 0.8289, 0.6586, 0.8294, 0.6589, 0.8677, 0.5979, 0.8672, 0.6567, 0.8687, 0.5975, 0.868, 0.5981, 0.8275, 0.6568, 0.8279, 0.5978, 0.8687, 0.657, 0.868, 0.658, 0.8289, 0.5978, 0.8281, 0.6562, 0.8294, 0.6009, 0.8299, 0.6, 0.8677, 0.6547, 0.8684, 0.5968, 0.8262, 0.6589, 0.8264, 0.6592, 0.8695, 0.5969, 0.8695, 0.5976, 0.8289, 0.6586, 0.8294, 0.6589, 0.8677, 0.5979, 0.8672, 0.6567, 0.8687, 0.5975, 0.868, 0.5981, 0.8275, 0.6568, 0.8279, 0.5978, 0.8687, 0.657, 0.868, 0.658, 0.8289, 0.5978, 0.8281, 0.6562, 0.8294, 0.6009, 0.8299, 0.6, 0.8677, 0.6547, 0.8684, 0.5968, 0.8262, 0.6589, 0.8264, 0.6592, 0.8695, 0.5969, 0.8695, 0.5976, 0.8289, 0.6586, 0.8294, 0.6589, 0.8677, 0.5979, 0.8672, 0.6567, 0.8687, 0.5975, 0.868, 0.5981, 0.8275, 0.6568, 0.8279, 0.5978, 0.8687, 0.657, 0.868, 0.658, 0.8289, 0.5978, 0.8281, 0.6562, 0.8294, 0.6009, 0.8299, 0.6, 0.8677, 0.6547, 0.8684, 0.5968, 0.8262, 0.6589, 0.8264, 0.6592, 0.8695, 0.5969, 0.8695, 0.5976, 0.8289, 0.6586, 0.8294, 0.6589, 0.8677, 0.5979, 0.8672, 0.6567, 0.8687, 0.5975, 0.868, 0.5981, 0.8275, 0.6568, 0.8279, 0.5978, 0.8687, 0.657, 0.868, 0.658, 0.8289, 0.5978, 0.8281, 0.6562, 0.8294, 0.6009, 0.8299, 0.6, 0.8677, 0.6547, 0.8684, 0.5968, 0.8262, 0.6589, 0.8264, 0.6592, 0.8695, 0.5969, 0.8695, 0.5976, 0.8289, 0.6586, 0.8294, 0.6589, 0.8677, 0.5979, 0.8672, 0.6567, 0.8687, 0.5975, 0.868, 0.5981, 0.8275, 0.6568, 0.8279, 0.5978, 0.8687, 0.657, 0.868, 0.658, 0.8289, 0.5978, 0.8281, 0.6562, 0.8294, 0.6009, 0.8299, 0.6, 0.8677, 0.6547, 0.8684, 0.5968, 0.8262, 0.6589, 0.8264, 0.6592, 0.8695, 0.5969, 0.8695, 0.5976, 0.8289, 0.6586, 0.8294, 0.6589, 0.8677, 0.5979, 0.8672, 0.6567, 0.8687, 0.5975, 0.868, 0.5981, 0.8275, 0.6568, 0.8279, 0.5978, 0.8687, 0.657, 0.868, 0.658, 0.8289, 0.5978, 0.8281, 0.6562, 0.8294, 0.6009, 0.8299, 0.6, 0.8677, 0.6547, 0.8684, 0.5968, 0.8262, 0.6589, 0.8264, 0.6592, 0.8695, 0.5969, 0.8695, 0.5976, 0.8289, 0.6586, 0.8294, 0.6589, 0.8677, 0.5979, 0.8672, 0.6567, 0.8687, 0.5975, 0.868, 0.5981, 0.8275, 0.6568, 0.8279, 0.5978, 0.8687, 0.657, 0.868, 0.658, 0.8289, 0.5978, 0.8281, 0.6562, 0.8294, 0.6009, 0.8299, 0.6, 0.8677, 0.6547, 0.8684, 0.5968, 0.8262, 0.6589, 0.8264, 0.6592, 0.8695, 0.5969, 0.8695, 0.5976, 0.8289, 0.6586, 0.8294, 0.6589, 0.8677, 0.5979, 0.8672, 0.6567, 0.8687, 0.5975, 0.868, 0.5981, 0.8275, 0.6568, 0.8279, 0.5978, 0.8687, 0.657, 0.868, 0.658, 0.8289, 0.5978, 0.8281, 0.6562, 0.8294, 0.6009, 0.8299, 0.6, 0.8677, 0.6547, 0.8684, 0.5968, 0.8262, 0.6589, 0.8264, 0.6592, 0.8695, 0.5969, 0.8695, 0.5976, 0.8289, 0.6586, 0.8294, 0.6589, 0.8677, 0.5979, 0.8672, 0.6567, 0.8687, 0.5975, 0.868, 0.5981, 0.8275, 0.6568, 0.8279, 0.5978, 0.8687, 0.657, 0.868, 0.658, 0.8289, 0.5978, 0.8281, 0.6562, 0.8294, 0.6009, 0.8299, 0.6, 0.8677, 0.6547, 0.8684, 0.5968, 0.8262, 0.6589, 0.8264, 0.6592, 0.8695, 0.5969, 0.8695, 0.5976, 0.8289, 0.6586, 0.8294, 0.6589, 0.8677, 0.5979, 0.8672, 0.6567, 0.8687, 0.5975, 0.868, 0.5981, 0.8275, 0.6568, 0.8279, 0.5978, 0.8687, 0.657, 0.868, 0.658, 0.8289, 0.5978, 0.8281, 0.6562, 0.8294, 0.6009, 0.8299, 0.6, 0.8677, 0.6547, 0.8684, 0.5968, 0.8262, 0.6589, 0.8264, 0.6592, 0.8695, 0.5969, 0.8695, 0.5976, 0.8289, 0.6586, 0.8294, 0.6589, 0.8677, 0.5979, 0.8672, 0.6567, 0.8687, 0.5975, 0.868, 0.5981, 0.8275, 0.6568, 0.8279, 0.5978, 0.8687, 0.657, 0.868, 0.658, 0.8289, 0.5978, 0.8281, 0.6562, 0.8294, 0.6009, 0.8299, 0.6, 0.8677, 0.6547, 0.8684, 0.5968, 0.8262, 0.6589, 0.8264, 0.6592, 0.8695, 0.5969, 0.8695, 0.5976, 0.8289, 0.6586, 0.8294, 0.6589, 0.8677, 0.5979, 0.8672, 0.6567, 0.8687, 0.5975, 0.868, 0.5981, 0.8275, 0.6568, 0.8279, 0.5978, 0.8687, 0.657, 0.868, 0.658, 0.8289, 0.5978, 0.8281, 0.6562, 0.8294, 0.6009, 0.8299, 0.6, 0.8677, 0.6547, 0.8684, 0.5968, 0.8262, 0.6589, 0.8264, 0.6592, 0.8695, 0.5969, 0.8695, 0.5976, 0.8289, 0.6586, 0.8294, 0.6589, 0.8677, 0.5979, 0.8672, 0.6567, 0.8687, 0.5975, 0.868, 0.5981, 0.8275, 0.6568, 0.8279, 0.5978, 0.8687, 0.657, 0.868, 0.658, 0.8289, 0.5978, 0.8281, 0.6562, 0.8294, 0.6009, 0.8299, 0.6, 0.8677, 0.6547, 0.8684, 0.5968, 0.8262, 0.6589, 0.8264, 0.6592, 0.8695, 0.5969, 0.8695, 0.5976, 0.8289, 0.6586, 0.8294, 0.6589, 0.8677, 0.5979, 0.8672, 0.6567, 0.8687, 0.5975, 0.868, 0.5981, 0.8275, 0.6568, 0.8279, 0.5978, 0.8687, 0.657, 0.868, 0.658, 0.8289, 0.5978, 0.8281, 0.6562, 0.8294, 0.6009, 0.8299, 0.6, 0.8677, 0.6547, 0.8684, 0.5968, 0.8262, 0.6589, 0.8264, 0.6592, 0.8695, 0.5969, 0.8695, 0.5976, 0.8289, 0.6586, 0.8294, 0.6589, 0.8677, 0.5979, 0.8672, 0.6567, 0.8687, 0.5975, 0.868, 0.5981, 0.8275, 0.6568, 0.8279, 0.5978, 0.8687, 0.657, 0.868, 0.658, 0.8289, 0.5978, 0.8281, 0.6562, 0.8294, 0.6009, 0.8299, 0.6, 0.8677, 0.6547, 0.8684, 0.5968, 0.8262, 0.6589, 0.8264, 0.6592, 0.8695, 0.5969, 0.8695, 0.5976, 0.8289, 0.6586, 0.8294, 0.6589, 0.8677, 0.5979, 0.8672, 0.6567, 0.8687, 0.5975, 0.868, 0.5981, 0.8275, 0.6568, 0.8279, 0.5978, 0.8687, 0.657, 0.868, 0.658, 0.8289, 0.5978, 0.8281, 0.6562, 0.8294, 0.6009, 0.8299, 0.6, 0.8677, 0.6547, 0.8684, 0.5968, 0.8262, 0.6589, 0.8264, 0.6592, 0.8695, 0.5969, 0.8695, 0.5976, 0.8289, 0.6586, 0.8294, 0.6589, 0.8677, 0.5979, 0.8672, 0.6567, 0.8687, 0.5975, 0.868, 0.5981, 0.8275, 0.6568, 0.8279, 0.5978, 0.8687, 0.657, 0.868, 0.658, 0.8289, 0.5978, 0.8281, 0.6562, 0.8294, 0.6009, 0.8299, 0.6, 0.8677, 0.6547, 0.8684, 0.5968, 0.8262, 0.6589, 0.8264, 0.6592, 0.8695, 0.5969, 0.8695, 0.5976, 0.8289, 0.6586, 0.8294, 0.6589, 0.8677, 0.5979, 0.8672, 0.6567, 0.8687, 0.5975, 0.868, 0.5981, 0.8275, 0.6568, 0.8279, 0.5978, 0.8687, 0.657, 0.868, 0.658, 0.8289, 0.5978, 0.8281, 0.6562, 0.8294, 0.6009, 0.8299, 0.6, 0.8677, 0.6547, 0.8684, 0.5968, 0.8262, 0.6589, 0.8264, 0.6592, 0.8695, 0.5969, 0.8695, 0.5976, 0.8289, 0.6586, 0.8294, 0.6589, 0.8677, 0.5979, 0.8672, 0.6567, 0.8687, 0.5975, 0.868, 0.5981, 0.8275, 0.6568, 0.8279, 0.5978, 0.8687, 0.657, 0.868, 0.658, 0.8289, 0.5978, 0.8281, 0.6562, 0.8294, 0.6009, 0.8299, 0.6, 0.8677, 0.6547, 0.8684, 0.5968, 0.8262, 0.6589, 0.8264, 0.6592, 0.8695, 0.5969, 0.8695, 0.5976, 0.8289, 0.6586, 0.8294, 0.6589, 0.8677, 0.5979, 0.8672, 0.6567, 0.8687, 0.5975, 0.868, 0.5981, 0.8275, 0.6568, 0.8279, 0.5978, 0.8687, 0.657, 0.868, 0.658, 0.8289, 0.5978, 0.8281, 0.6562, 0.8294, 0.6009, 0.8299, 0.6, 0.8677, 0.6547, 0.8684, 0.5968, 0.8262, 0.6589, 0.8264, 0.6592, 0.8695, 0.5969, 0.8695, 0.5976, 0.8289, 0.6586, 0.8294, 0.6589, 0.8677, 0.5979, 0.8672, 0.6567, 0.8687, 0.5975, 0.868, 0.5981, 0.8275, 0.6568, 0.8279, 0.5978, 0.8687, 0.657, 0.868, 0.658, 0.8289, 0.5978, 0.8281, 0.6562, 0.8294, 0.6009, 0.8299, 0.6, 0.8677, 0.6547, 0.8684, 0.5968, 0.8262, 0.6589, 0.8264, 0.6592, 0.8695, 0.5969, 0.8695, 0.5976, 0.8289, 0.6586, 0.8294, 0.6589, 0.8677, 0.5979, 0.8672, 0.6567, 0.8687, 0.5975, 0.868, 0.5981, 0.8275, 0.6568, 0.8279, 0.5978, 0.8687, 0.657, 0.868, 0.658, 0.8289, 0.5978, 0.8281, 0.6562, 0.8294, 0.6009, 0.8299, 0.6, 0.8677, 0.6547, 0.8684, 0.5968, 0.8262, 0.6589, 0.8264, 0.6592, 0.8695, 0.5969, 0.8695, 0.5976, 0.8289, 0.6586, 0.8294, 0.6589, 0.8677, 0.5979, 0.8672, 0.6567, 0.8687, 0.5975, 0.868, 0.5981, 0.8275, 0.6568, 0.8279, 0.5978, 0.8687, 0.657, 0.868, 0.658, 0.8289, 0.5978, 0.8281, 0.6562, 0.8294, 0.6009, 0.8299, 0.6, 0.8677, 0.6547, 0.8684, 0.5968, 0.8262, 0.6589, 0.8264, 0.6592, 0.8695, 0.5969, 0.8695, 0.2562, 0.507, 0.3775, 0.507, 0.3775, 0.6431, 0.2562, 0.722, 0.3775, 0.6431, 0.3775, 0.507, 0.4933, 0.507, 0.4933, 0.572, 0.2578, 0.5704, 0.2578, 0.5078, 0.3744, 0.5078, 0.3744, 0.5442, 0.3744, 0.5442, 0.3744, 0.5078, 0.4948, 0.5078, 0.4948, 0.5344])
me_cube.use_remesh_preserve_volume = False
me_cube.use_remesh_preserve_attributes = False
me_cube.use_mirror_vertex_groups = False
me_cube.update()

# ---- objects
ob_cube = bpy.data.objects.new('Cube', me_cube)

# ---- transforms, parenting, visibility, modifiers, constraints
ob_cube.location = (0.0, 0.0, 0.0)
ob_cube.scale = (0.6124, 0.6124, 0.6124)
ob_cube.lock_rotations_4d = False
ob_cube.empty_display_type = 'ARROWS'
ob_cube.lineart.crease_threshold = 0.0

# ---- collection membership
col_collection_1.objects.link(ob_cube)

# ---- scene / render settings (as saved in the file)
scene.frame_start = 1; scene.frame_end = 250; scene.frame_set(1)
scene.render.engine = 'BLENDER_EEVEE_NEXT'
scene.render.resolution_percentage = 50
scene.render.dither_intensity = 0.0
scene.cycles.use_denoising = False
scene.cycles.samples = 128
scene.cycles.sampling_pattern = 'TABULATED_SOBOL'
scene.cycles.light_sampling_threshold = 0.0
scene.cycles.use_adaptive_sampling = False
scene.cycles.use_light_tree = False
scene.cycles.blur_glossy = 0.0
scene.cycles.sample_clamp_indirect = 0.0
scene.view_settings.view_transform = 'Standard'
bpy.context.view_layer.update()

# ---- added for rendering (the .blend has no active camera and no usable light): camera, sun
cam_auto = bpy.data.cameras.new('AutoCamera')
cam_auto.lens = 50.0
cam_auto.sensor_width = 36.0
cam_auto.clip_end = 1000.0
ob_auto_camera = bpy.data.objects.new('AutoCamera', cam_auto)
scene.collection.objects.link(ob_auto_camera)
ob_auto_camera.location = (5.40528, -11.4514, 9.58704)
ob_auto_camera.rotation_euler = (1.09748, -7.21219e-08, 0.694738)
scene.camera = ob_auto_camera
light_auto_sun = bpy.data.lights.new('AutoSun', 'SUN')
light_auto_sun.energy = 3.0
light_auto_sun.angle = 0.0523599
ob_auto_sun = bpy.data.objects.new('AutoSun', light_auto_sun)
scene.collection.objects.link(ob_auto_sun)
ob_auto_sun.rotation_euler = (0.872665, 0.174533, 0.523599)
bpy.context.view_layer.update()
